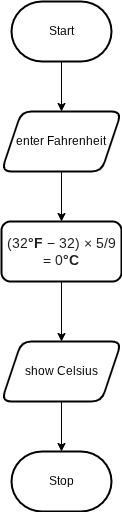

The diagram above was exported from draw.io. Its source (the exported page's mxGraphModel, read from the mxfile embedded in the PNG):
<mxGraphModel dx="772" dy="428" grid="1" gridSize="10" guides="1" tooltips="1" connect="1" arrows="1" fold="1" page="1" pageScale="1" pageWidth="850" pageHeight="1100" math="0" shadow="0">
  <root>
    <mxCell id="0" />
    <mxCell id="1" parent="0" />
    <mxCell id="5" value="" style="edgeStyle=none;html=1;" edge="1" parent="1" source="2" target="4">
      <mxGeometry relative="1" as="geometry" />
    </mxCell>
    <mxCell id="2" value="Start" style="strokeWidth=2;html=1;shape=mxgraph.flowchart.terminator;whiteSpace=wrap;" parent="1" vertex="1">
      <mxGeometry x="230" y="310" width="100" height="60" as="geometry" />
    </mxCell>
    <mxCell id="3" value="Stop" style="strokeWidth=2;html=1;shape=mxgraph.flowchart.terminator;whiteSpace=wrap;" parent="1" vertex="1">
      <mxGeometry x="230" y="760" width="100" height="60" as="geometry" />
    </mxCell>
    <mxCell id="7" value="" style="edgeStyle=none;html=1;" edge="1" parent="1" source="4" target="6">
      <mxGeometry relative="1" as="geometry" />
    </mxCell>
    <mxCell id="4" value="enter Fahrenheit" style="shape=parallelogram;perimeter=parallelogramPerimeter;whiteSpace=wrap;html=1;fixedSize=1;strokeWidth=2;rounded=1;" vertex="1" parent="1">
      <mxGeometry x="220" y="420" width="120" height="60" as="geometry" />
    </mxCell>
    <mxCell id="9" value="" style="edgeStyle=none;html=1;" edge="1" parent="1" source="6" target="8">
      <mxGeometry relative="1" as="geometry" />
    </mxCell>
    <mxCell id="6" value="&lt;span id=&quot;docs-internal-guid-6b702286-7fff-2623-fd2d-6eabd4c8efa7&quot;&gt;&lt;span style=&quot;font-size: 10.5pt; font-family: Arial, sans-serif; color: rgb(31, 31, 31); background-color: transparent; font-variant-numeric: normal; font-variant-east-asian: normal; font-variant-alternates: normal; font-variant-position: normal; font-variant-emoji: normal; vertical-align: baseline; white-space-collapse: preserve;&quot;&gt;(32&lt;/span&gt;&lt;span style=&quot;font-size: 10.5pt; font-family: Arial, sans-serif; color: rgb(31, 31, 31); background-color: transparent; font-weight: 700; font-variant-numeric: normal; font-variant-east-asian: normal; font-variant-alternates: normal; font-variant-position: normal; font-variant-emoji: normal; vertical-align: baseline; white-space-collapse: preserve;&quot;&gt;°F&lt;/span&gt;&lt;span style=&quot;font-size: 10.5pt; font-family: Arial, sans-serif; color: rgb(31, 31, 31); background-color: transparent; font-variant-numeric: normal; font-variant-east-asian: normal; font-variant-alternates: normal; font-variant-position: normal; font-variant-emoji: normal; vertical-align: baseline; white-space-collapse: preserve;&quot;&gt; − 32) × 5/9 = 0&lt;/span&gt;&lt;span style=&quot;font-size: 10.5pt; font-family: Arial, sans-serif; color: rgb(31, 31, 31); background-color: transparent; font-weight: 700; font-variant-numeric: normal; font-variant-east-asian: normal; font-variant-alternates: normal; font-variant-position: normal; font-variant-emoji: normal; vertical-align: baseline; white-space-collapse: preserve;&quot;&gt;°C&lt;/span&gt;&lt;/span&gt;" style="whiteSpace=wrap;html=1;strokeWidth=2;rounded=1;" vertex="1" parent="1">
      <mxGeometry x="220" y="530" width="120" height="60" as="geometry" />
    </mxCell>
    <mxCell id="10" value="" style="edgeStyle=none;html=1;" edge="1" parent="1" source="8" target="3">
      <mxGeometry relative="1" as="geometry" />
    </mxCell>
    <mxCell id="8" value="show Celsius" style="shape=parallelogram;perimeter=parallelogramPerimeter;whiteSpace=wrap;html=1;fixedSize=1;strokeWidth=2;rounded=1;" vertex="1" parent="1">
      <mxGeometry x="220" y="650" width="120" height="60" as="geometry" />
    </mxCell>
  </root>
</mxGraphModel>